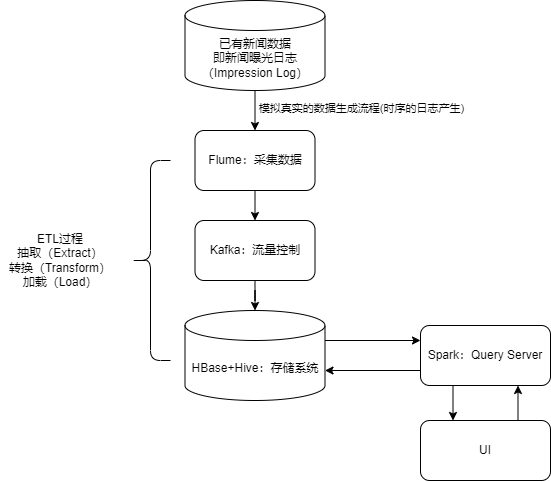

The diagram above was exported from draw.io. Its source (the exported page's mxGraphModel, read from the mxfile embedded in the PNG):
<mxGraphModel dx="757" dy="681" grid="1" gridSize="10" guides="1" tooltips="1" connect="1" arrows="1" fold="1" page="1" pageScale="1" pageWidth="827" pageHeight="1169" math="0" shadow="0">
  <root>
    <mxCell id="0" />
    <mxCell id="1" parent="0" />
    <mxCell id="XGb1cgep01IunEYs5Dor-12" style="edgeStyle=orthogonalEdgeStyle;rounded=0;orthogonalLoop=1;jettySize=auto;html=1;exitX=0.5;exitY=1;exitDx=0;exitDy=0;entryX=0.5;entryY=0;entryDx=0;entryDy=0;" edge="1" parent="1" source="XGb1cgep01IunEYs5Dor-2" target="XGb1cgep01IunEYs5Dor-7">
      <mxGeometry relative="1" as="geometry" />
    </mxCell>
    <mxCell id="XGb1cgep01IunEYs5Dor-2" value="Flume：采集数据" style="rounded=1;whiteSpace=wrap;html=1;" vertex="1" parent="1">
      <mxGeometry x="324.5" y="350" width="120" height="60" as="geometry" />
    </mxCell>
    <mxCell id="XGb1cgep01IunEYs5Dor-5" style="edgeStyle=orthogonalEdgeStyle;rounded=0;orthogonalLoop=1;jettySize=auto;html=1;exitX=0.5;exitY=1;exitDx=0;exitDy=0;exitPerimeter=0;" edge="1" parent="1" source="XGb1cgep01IunEYs5Dor-3" target="XGb1cgep01IunEYs5Dor-2">
      <mxGeometry relative="1" as="geometry" />
    </mxCell>
    <mxCell id="XGb1cgep01IunEYs5Dor-6" value="模拟真实的数据生成流程(时序的日志产生)&lt;br&gt;" style="edgeLabel;html=1;align=center;verticalAlign=middle;resizable=0;points=[];" vertex="1" connectable="0" parent="XGb1cgep01IunEYs5Dor-5">
      <mxGeometry x="-0.1476" y="1" relative="1" as="geometry">
        <mxPoint x="105" as="offset" />
      </mxGeometry>
    </mxCell>
    <mxCell id="XGb1cgep01IunEYs5Dor-3" value="已有新闻数据&lt;br&gt;即新闻曝光日志（Impression Log）" style="shape=cylinder3;whiteSpace=wrap;html=1;boundedLbl=1;backgroundOutline=1;size=15;" vertex="1" parent="1">
      <mxGeometry x="314.5" y="220" width="140" height="90" as="geometry" />
    </mxCell>
    <mxCell id="XGb1cgep01IunEYs5Dor-13" style="edgeStyle=orthogonalEdgeStyle;rounded=0;orthogonalLoop=1;jettySize=auto;html=1;exitX=0.5;exitY=1;exitDx=0;exitDy=0;" edge="1" parent="1" source="XGb1cgep01IunEYs5Dor-7" target="XGb1cgep01IunEYs5Dor-10">
      <mxGeometry relative="1" as="geometry" />
    </mxCell>
    <mxCell id="XGb1cgep01IunEYs5Dor-7" value="Kafka：流量控制" style="rounded=1;whiteSpace=wrap;html=1;" vertex="1" parent="1">
      <mxGeometry x="324.5" y="440" width="120" height="60" as="geometry" />
    </mxCell>
    <mxCell id="XGb1cgep01IunEYs5Dor-19" style="edgeStyle=orthogonalEdgeStyle;rounded=0;orthogonalLoop=1;jettySize=auto;html=1;exitX=1;exitY=0;exitDx=0;exitDy=30;exitPerimeter=0;entryX=0;entryY=0.25;entryDx=0;entryDy=0;" edge="1" parent="1" source="XGb1cgep01IunEYs5Dor-10" target="XGb1cgep01IunEYs5Dor-17">
      <mxGeometry relative="1" as="geometry" />
    </mxCell>
    <mxCell id="XGb1cgep01IunEYs5Dor-10" value="HBase+Hive：存储系统" style="shape=cylinder3;whiteSpace=wrap;html=1;boundedLbl=1;backgroundOutline=1;size=15;" vertex="1" parent="1">
      <mxGeometry x="314.5" y="530" width="140" height="90" as="geometry" />
    </mxCell>
    <mxCell id="XGb1cgep01IunEYs5Dor-14" value="" style="shape=curlyBracket;whiteSpace=wrap;html=1;rounded=1;labelPosition=left;verticalLabelPosition=middle;align=right;verticalAlign=middle;" vertex="1" parent="1">
      <mxGeometry x="260" y="380" width="40" height="200" as="geometry" />
    </mxCell>
    <mxCell id="XGb1cgep01IunEYs5Dor-16" value="ETL过程&lt;br&gt;抽取（Extract）&lt;br&gt;转换（Transform）&lt;br&gt;加载（Load）" style="text;html=1;strokeColor=none;fillColor=none;align=center;verticalAlign=middle;whiteSpace=wrap;rounded=0;" vertex="1" parent="1">
      <mxGeometry x="130" y="447.5" width="120" height="65" as="geometry" />
    </mxCell>
    <mxCell id="XGb1cgep01IunEYs5Dor-26" style="edgeStyle=orthogonalEdgeStyle;rounded=0;orthogonalLoop=1;jettySize=auto;html=1;exitX=0.25;exitY=1;exitDx=0;exitDy=0;entryX=0.25;entryY=0;entryDx=0;entryDy=0;" edge="1" parent="1" source="XGb1cgep01IunEYs5Dor-17" target="XGb1cgep01IunEYs5Dor-23">
      <mxGeometry relative="1" as="geometry" />
    </mxCell>
    <mxCell id="XGb1cgep01IunEYs5Dor-17" value="Spark：Query Server" style="rounded=1;whiteSpace=wrap;html=1;" vertex="1" parent="1">
      <mxGeometry x="550" y="545" width="130" height="60" as="geometry" />
    </mxCell>
    <mxCell id="XGb1cgep01IunEYs5Dor-21" style="edgeStyle=orthogonalEdgeStyle;rounded=0;orthogonalLoop=1;jettySize=auto;html=1;exitX=0;exitY=0.75;exitDx=0;exitDy=0;entryX=1;entryY=0;entryDx=0;entryDy=60;entryPerimeter=0;" edge="1" parent="1" source="XGb1cgep01IunEYs5Dor-17" target="XGb1cgep01IunEYs5Dor-10">
      <mxGeometry relative="1" as="geometry" />
    </mxCell>
    <mxCell id="XGb1cgep01IunEYs5Dor-27" style="edgeStyle=orthogonalEdgeStyle;rounded=0;orthogonalLoop=1;jettySize=auto;html=1;exitX=0.75;exitY=0;exitDx=0;exitDy=0;entryX=0.75;entryY=1;entryDx=0;entryDy=0;" edge="1" parent="1" source="XGb1cgep01IunEYs5Dor-23" target="XGb1cgep01IunEYs5Dor-17">
      <mxGeometry relative="1" as="geometry" />
    </mxCell>
    <mxCell id="XGb1cgep01IunEYs5Dor-23" value="UI" style="rounded=1;whiteSpace=wrap;html=1;" vertex="1" parent="1">
      <mxGeometry x="550" y="640" width="130" height="60" as="geometry" />
    </mxCell>
  </root>
</mxGraphModel>